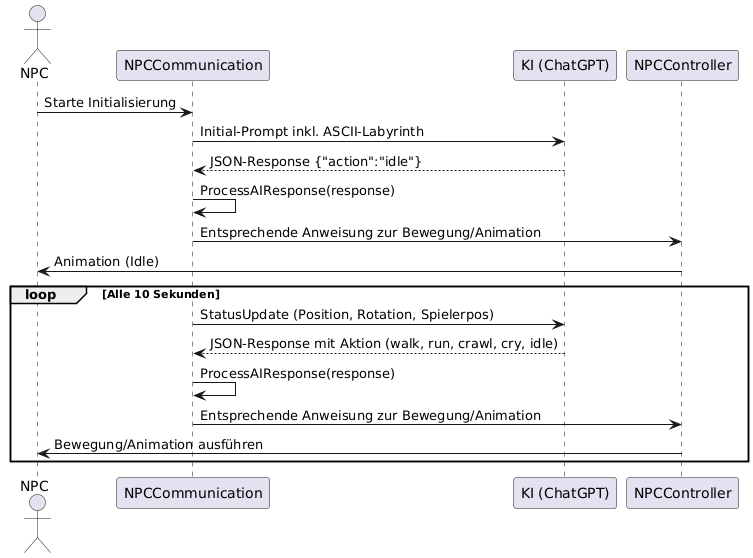

The diagram above was rendered by PlantUML. Its source (embedded in the PNG):
@startuml
actor NPC
participant NPCCommunication
participant KI_API as "KI (ChatGPT)"
participant NPCController

NPC -> NPCCommunication : Starte Initialisierung
NPCCommunication -> KI_API : Initial-Prompt inkl. ASCII-Labyrinth
KI_API --> NPCCommunication : JSON-Response {"action":"idle"}
NPCCommunication -> NPCCommunication : ProcessAIResponse(response)
NPCCommunication -> NPCController: Entsprechende Anweisung zur Bewegung/Animation
NPCController -> NPC : Animation (Idle)

loop Alle 10 Sekunden
    NPCCommunication -> KI_API : StatusUpdate (Position, Rotation, Spielerpos)
    KI_API --> NPCCommunication : JSON-Response mit Aktion (walk, run, crawl, cry, idle)
    NPCCommunication -> NPCCommunication : ProcessAIResponse(response)
    NPCCommunication -> NPCController: Entsprechende Anweisung zur Bewegung/Animation
    NPCController -> NPC : Bewegung/Animation ausführen
end
@enduml